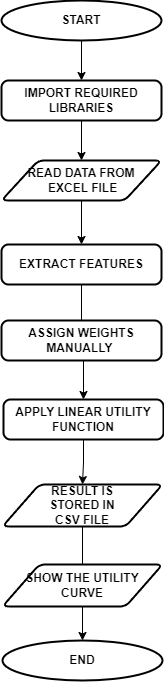

The diagram above was exported from draw.io. Its source (the exported page's mxGraphModel, read from the mxfile embedded in the PNG):
<mxGraphModel dx="1613" dy="716" grid="1" gridSize="10" guides="1" tooltips="1" connect="1" arrows="1" fold="1" page="1" pageScale="1" pageWidth="850" pageHeight="1100" math="0" shadow="0">
  <root>
    <mxCell id="0" />
    <mxCell id="1" parent="0" />
    <mxCell id="nBBThS43UwY953wzKQ4T-14" value="" style="edgeStyle=orthogonalEdgeStyle;rounded=0;orthogonalLoop=1;jettySize=auto;html=1;" edge="1" parent="1" source="nBBThS43UwY953wzKQ4T-1" target="nBBThS43UwY953wzKQ4T-2">
      <mxGeometry relative="1" as="geometry" />
    </mxCell>
    <mxCell id="nBBThS43UwY953wzKQ4T-1" value="&lt;b&gt;START&lt;/b&gt;" style="strokeWidth=2;html=1;shape=mxgraph.flowchart.start_1;whiteSpace=wrap;" vertex="1" parent="1">
      <mxGeometry x="240" y="40" width="160" height="40" as="geometry" />
    </mxCell>
    <mxCell id="nBBThS43UwY953wzKQ4T-15" value="" style="edgeStyle=orthogonalEdgeStyle;rounded=0;orthogonalLoop=1;jettySize=auto;html=1;" edge="1" parent="1" source="nBBThS43UwY953wzKQ4T-2" target="nBBThS43UwY953wzKQ4T-3">
      <mxGeometry relative="1" as="geometry" />
    </mxCell>
    <mxCell id="nBBThS43UwY953wzKQ4T-2" value="&lt;b&gt;IMPORT REQUIRED LIBRARIES&lt;/b&gt;" style="rounded=1;whiteSpace=wrap;html=1;absoluteArcSize=1;arcSize=14;strokeWidth=2;" vertex="1" parent="1">
      <mxGeometry x="240" y="120" width="160" height="40" as="geometry" />
    </mxCell>
    <mxCell id="nBBThS43UwY953wzKQ4T-16" value="" style="edgeStyle=orthogonalEdgeStyle;rounded=0;orthogonalLoop=1;jettySize=auto;html=1;" edge="1" parent="1" source="nBBThS43UwY953wzKQ4T-3" target="nBBThS43UwY953wzKQ4T-5">
      <mxGeometry relative="1" as="geometry" />
    </mxCell>
    <mxCell id="nBBThS43UwY953wzKQ4T-3" value="&lt;b&gt;READ DATA FROM&lt;br&gt;&amp;nbsp;EXCEL FILE&lt;/b&gt;" style="shape=parallelogram;html=1;strokeWidth=2;perimeter=parallelogramPerimeter;whiteSpace=wrap;rounded=1;arcSize=12;size=0.23;" vertex="1" parent="1">
      <mxGeometry x="240" y="200" width="160" height="40" as="geometry" />
    </mxCell>
    <mxCell id="nBBThS43UwY953wzKQ4T-18" value="" style="edgeStyle=orthogonalEdgeStyle;rounded=0;orthogonalLoop=1;jettySize=auto;html=1;" edge="1" parent="1" source="nBBThS43UwY953wzKQ4T-5" target="nBBThS43UwY953wzKQ4T-10">
      <mxGeometry relative="1" as="geometry" />
    </mxCell>
    <mxCell id="nBBThS43UwY953wzKQ4T-5" value="&lt;b&gt;EXTRACT FEATURES&lt;/b&gt;" style="rounded=1;whiteSpace=wrap;html=1;absoluteArcSize=1;arcSize=14;strokeWidth=2;" vertex="1" parent="1">
      <mxGeometry x="240" y="284" width="160" height="40" as="geometry" />
    </mxCell>
    <mxCell id="nBBThS43UwY953wzKQ4T-6" value="&lt;b&gt;ASSIGN WEIGHTS MANUALLY&amp;nbsp;&lt;/b&gt;" style="rounded=1;whiteSpace=wrap;html=1;absoluteArcSize=1;arcSize=14;strokeWidth=2;" vertex="1" parent="1">
      <mxGeometry x="240" y="360" width="160" height="40" as="geometry" />
    </mxCell>
    <mxCell id="nBBThS43UwY953wzKQ4T-20" value="" style="edgeStyle=orthogonalEdgeStyle;rounded=0;orthogonalLoop=1;jettySize=auto;html=1;" edge="1" parent="1" source="nBBThS43UwY953wzKQ4T-8" target="nBBThS43UwY953wzKQ4T-13">
      <mxGeometry relative="1" as="geometry" />
    </mxCell>
    <mxCell id="nBBThS43UwY953wzKQ4T-8" value="&lt;b&gt;RESULT IS &lt;br&gt;STORED IN&lt;br&gt;CSV FILE&lt;/b&gt;" style="shape=parallelogram;html=1;strokeWidth=2;perimeter=parallelogramPerimeter;whiteSpace=wrap;rounded=1;arcSize=12;size=0.23;" vertex="1" parent="1">
      <mxGeometry x="241" y="524" width="160" height="42" as="geometry" />
    </mxCell>
    <mxCell id="nBBThS43UwY953wzKQ4T-19" value="" style="edgeStyle=orthogonalEdgeStyle;rounded=0;orthogonalLoop=1;jettySize=auto;html=1;" edge="1" parent="1" source="nBBThS43UwY953wzKQ4T-10" target="nBBThS43UwY953wzKQ4T-8">
      <mxGeometry relative="1" as="geometry" />
    </mxCell>
    <mxCell id="nBBThS43UwY953wzKQ4T-10" value="&lt;b&gt;APPLY LINEAR UTILITY FUNCTION&lt;/b&gt;" style="rounded=1;whiteSpace=wrap;html=1;absoluteArcSize=1;arcSize=14;strokeWidth=2;" vertex="1" parent="1">
      <mxGeometry x="242" y="439" width="160" height="40" as="geometry" />
    </mxCell>
    <mxCell id="nBBThS43UwY953wzKQ4T-11" value="&lt;b&gt;SHOW THE UTILITY CURVE&lt;/b&gt;" style="shape=parallelogram;html=1;strokeWidth=2;perimeter=parallelogramPerimeter;whiteSpace=wrap;rounded=1;arcSize=12;size=0.23;" vertex="1" parent="1">
      <mxGeometry x="241" y="604" width="160" height="42" as="geometry" />
    </mxCell>
    <mxCell id="nBBThS43UwY953wzKQ4T-13" value="&lt;b&gt;END&lt;/b&gt;" style="strokeWidth=2;html=1;shape=mxgraph.flowchart.start_1;whiteSpace=wrap;" vertex="1" parent="1">
      <mxGeometry x="241" y="680" width="160" height="40" as="geometry" />
    </mxCell>
  </root>
</mxGraphModel>